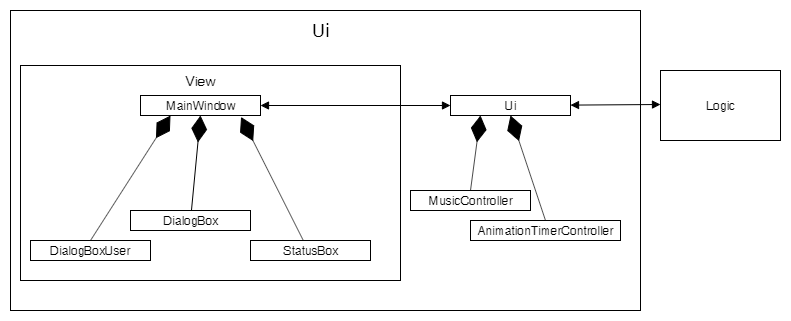

The diagram above was exported from draw.io. Its source (the exported page's mxGraphModel, read from the mxfile embedded in the PNG):
<mxGraphModel dx="1228" dy="620" grid="1" gridSize="10" guides="1" tooltips="1" connect="1" arrows="1" fold="1" page="1" pageScale="1" pageWidth="850" pageHeight="1100" math="0" shadow="0">
  <root>
    <mxCell id="0" />
    <mxCell id="1" parent="0" />
    <mxCell id="cdD-iGc0VENVRD6WntYr-1" value="" style="rounded=0;whiteSpace=wrap;html=1;" parent="1" vertex="1">
      <mxGeometry x="60" y="200" width="630" height="300" as="geometry" />
    </mxCell>
    <mxCell id="iaOsukB4x1PWbdBY6CTO-12" value="" style="rounded=0;whiteSpace=wrap;html=1;" vertex="1" parent="1">
      <mxGeometry x="70" y="255" width="380" height="215" as="geometry" />
    </mxCell>
    <mxCell id="cdD-iGc0VENVRD6WntYr-9" value="DialogBoxUser" style="rounded=0;whiteSpace=wrap;html=1;" parent="1" vertex="1">
      <mxGeometry x="80" y="430" width="120" height="20" as="geometry" />
    </mxCell>
    <mxCell id="cdD-iGc0VENVRD6WntYr-2" value="Logic" style="rounded=0;whiteSpace=wrap;html=1;" parent="1" vertex="1">
      <mxGeometry x="710" y="260" width="120" height="70" as="geometry" />
    </mxCell>
    <mxCell id="cdD-iGc0VENVRD6WntYr-3" value="&lt;font style=&quot;font-size: 18px&quot;&gt;Ui&lt;/font&gt;" style="text;html=1;strokeColor=none;fillColor=none;align=center;verticalAlign=middle;whiteSpace=wrap;rounded=0;" parent="1" vertex="1">
      <mxGeometry x="350" y="210" width="40" height="20" as="geometry" />
    </mxCell>
    <mxCell id="cdD-iGc0VENVRD6WntYr-4" value="MainWindow" style="rounded=0;whiteSpace=wrap;html=1;" parent="1" vertex="1">
      <mxGeometry x="190" y="285" width="120" height="20" as="geometry" />
    </mxCell>
    <mxCell id="cdD-iGc0VENVRD6WntYr-6" value="StatusBox" style="rounded=0;whiteSpace=wrap;html=1;" parent="1" vertex="1">
      <mxGeometry x="300" y="430" width="120" height="20" as="geometry" />
    </mxCell>
    <mxCell id="cdD-iGc0VENVRD6WntYr-8" value="DialogBox" style="rounded=0;whiteSpace=wrap;html=1;" parent="1" vertex="1">
      <mxGeometry x="180" y="400" width="120" height="20" as="geometry" />
    </mxCell>
    <mxCell id="cdD-iGc0VENVRD6WntYr-12" value="" style="endArrow=diamondThin;endFill=1;endSize=24;html=1;entryX=0.25;entryY=1;entryDx=0;entryDy=0;exitX=0.5;exitY=0;exitDx=0;exitDy=0;" parent="1" source="cdD-iGc0VENVRD6WntYr-9" target="cdD-iGc0VENVRD6WntYr-4" edge="1">
      <mxGeometry width="160" relative="1" as="geometry">
        <mxPoint x="220" y="360" as="sourcePoint" />
        <mxPoint x="380" y="360" as="targetPoint" />
      </mxGeometry>
    </mxCell>
    <mxCell id="cdD-iGc0VENVRD6WntYr-13" value="" style="endArrow=diamondThin;endFill=1;endSize=24;html=1;entryX=0.5;entryY=1;entryDx=0;entryDy=0;" parent="1" source="cdD-iGc0VENVRD6WntYr-8" target="cdD-iGc0VENVRD6WntYr-4" edge="1">
      <mxGeometry width="160" relative="1" as="geometry">
        <mxPoint x="290" y="390" as="sourcePoint" />
        <mxPoint x="400" y="340" as="targetPoint" />
      </mxGeometry>
    </mxCell>
    <mxCell id="cdD-iGc0VENVRD6WntYr-14" value="" style="endArrow=diamondThin;endFill=1;endSize=24;html=1;entryX=0.838;entryY=1.075;entryDx=0;entryDy=0;entryPerimeter=0;exitX=0.438;exitY=-0.025;exitDx=0;exitDy=0;exitPerimeter=0;" parent="1" source="cdD-iGc0VENVRD6WntYr-6" target="cdD-iGc0VENVRD6WntYr-4" edge="1">
      <mxGeometry width="160" relative="1" as="geometry">
        <mxPoint x="438.33333333333326" y="390" as="sourcePoint" />
        <mxPoint x="430" y="340" as="targetPoint" />
      </mxGeometry>
    </mxCell>
    <mxCell id="iaOsukB4x1PWbdBY6CTO-1" value="" style="endArrow=block;startArrow=block;endFill=1;startFill=1;html=1;" edge="1" parent="1" target="iaOsukB4x1PWbdBY6CTO-3">
      <mxGeometry width="160" relative="1" as="geometry">
        <mxPoint x="310" y="295" as="sourcePoint" />
        <mxPoint x="400" y="295" as="targetPoint" />
      </mxGeometry>
    </mxCell>
    <mxCell id="iaOsukB4x1PWbdBY6CTO-5" value="MusicController" style="rounded=0;whiteSpace=wrap;html=1;" vertex="1" parent="1">
      <mxGeometry x="460" y="380" width="120" height="20" as="geometry" />
    </mxCell>
    <mxCell id="iaOsukB4x1PWbdBY6CTO-6" value="AnimationTimerController" style="rounded=0;whiteSpace=wrap;html=1;" vertex="1" parent="1">
      <mxGeometry x="520" y="410" width="150" height="20" as="geometry" />
    </mxCell>
    <mxCell id="iaOsukB4x1PWbdBY6CTO-9" value="" style="endArrow=diamondThin;endFill=1;endSize=24;html=1;entryX=0.25;entryY=1;entryDx=0;entryDy=0;exitX=0.5;exitY=0;exitDx=0;exitDy=0;" edge="1" parent="1" source="iaOsukB4x1PWbdBY6CTO-5" target="iaOsukB4x1PWbdBY6CTO-3">
      <mxGeometry width="160" relative="1" as="geometry">
        <mxPoint x="100" y="520" as="sourcePoint" />
        <mxPoint x="260" y="520" as="targetPoint" />
      </mxGeometry>
    </mxCell>
    <mxCell id="iaOsukB4x1PWbdBY6CTO-10" value="" style="endArrow=diamondThin;endFill=1;endSize=24;html=1;entryX=0.5;entryY=1;entryDx=0;entryDy=0;exitX=0.5;exitY=0;exitDx=0;exitDy=0;" edge="1" parent="1" source="iaOsukB4x1PWbdBY6CTO-6" target="iaOsukB4x1PWbdBY6CTO-3">
      <mxGeometry width="160" relative="1" as="geometry">
        <mxPoint x="490" y="351.5" as="sourcePoint" />
        <mxPoint x="519.48" y="300" as="targetPoint" />
      </mxGeometry>
    </mxCell>
    <mxCell id="iaOsukB4x1PWbdBY6CTO-11" value="" style="endArrow=block;startArrow=block;endFill=1;startFill=1;html=1;" edge="1" parent="1" source="iaOsukB4x1PWbdBY6CTO-3">
      <mxGeometry width="160" relative="1" as="geometry">
        <mxPoint x="550" y="294" as="sourcePoint" />
        <mxPoint x="710" y="294" as="targetPoint" />
      </mxGeometry>
    </mxCell>
    <mxCell id="iaOsukB4x1PWbdBY6CTO-3" value="Ui" style="rounded=0;whiteSpace=wrap;html=1;" vertex="1" parent="1">
      <mxGeometry x="500" y="285" width="120" height="20" as="geometry" />
    </mxCell>
    <mxCell id="iaOsukB4x1PWbdBY6CTO-19" value="&lt;font style=&quot;font-size: 14px&quot;&gt;View&lt;/font&gt;" style="text;html=1;strokeColor=none;fillColor=none;align=center;verticalAlign=middle;whiteSpace=wrap;rounded=0;" vertex="1" parent="1">
      <mxGeometry x="210" y="260" width="80" height="20" as="geometry" />
    </mxCell>
  </root>
</mxGraphModel>